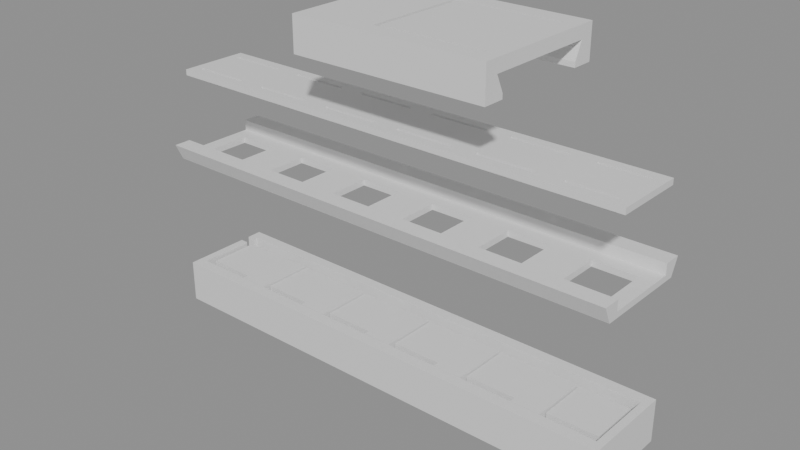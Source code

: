 # Source: most_test.blend  (saved by Blender 5.1.30; exported with 4.5.12 LTS)
import bpy
from mathutils import Matrix  # noqa: F401  (used for matrix-valued properties, if any)

bpy.ops.wm.read_factory_settings(use_empty=True)
scene = bpy.context.scene
scene.name = 'Scene'

# ---- materials (node trees are filled in below, after node groups)
mat_x = bpy.data.materials.new('корпус')
mat_x.diffuse_color = (0.55, 0.58, 0.62, 1.0)
mat_x_1 = bpy.data.materials.new('пластина')
mat_x_1.diffuse_color = (0.15, 0.5, 0.2, 1.0)
mat_x_2 = bpy.data.materials.new('кнопки')
mat_x_2.diffuse_color = (0.9, 0.15, 0.15, 1.0)
mat_x_3 = bpy.data.materials.new('крышка')
mat_x_3.diffuse_color = (0.75, 0.77, 0.8, 1.0)
mat_x_4 = bpy.data.materials.new('лента')
mat_x_4.diffuse_color = (0.12, 0.12, 0.25, 1.0)
mat_x_5 = bpy.data.materials.new('тележка')
mat_x_5.diffuse_color = (0.1, 0.35, 0.9, 1.0)

# ---- material node trees
mat_x.use_nodes = True; mat_x.node_tree.nodes.clear()
_N = mat_x.node_tree.nodes; _L = mat_x.node_tree.links
n0 = _N.new('ShaderNodeBsdfPrincipled'); n0.name = 'Principled BSDF'; n0.location = (-200, 100)
n1 = _N.new('ShaderNodeOutputMaterial'); n1.name = 'Material Output'; n1.location = (200, 100)
_L.new(n0.outputs[0], n1.inputs[0])
n1.is_active_output = True
mat_x_1.use_nodes = True; mat_x_1.node_tree.nodes.clear()
_N = mat_x_1.node_tree.nodes; _L = mat_x_1.node_tree.links
n0 = _N.new('ShaderNodeBsdfPrincipled'); n0.name = 'Principled BSDF'; n0.location = (-200, 100)
n1 = _N.new('ShaderNodeOutputMaterial'); n1.name = 'Material Output'; n1.location = (200, 100)
_L.new(n0.outputs[0], n1.inputs[0])
n1.is_active_output = True
mat_x_2.use_nodes = True; mat_x_2.node_tree.nodes.clear()
_N = mat_x_2.node_tree.nodes; _L = mat_x_2.node_tree.links
n0 = _N.new('ShaderNodeBsdfPrincipled'); n0.name = 'Principled BSDF'; n0.location = (-200, 100)
n1 = _N.new('ShaderNodeOutputMaterial'); n1.name = 'Material Output'; n1.location = (200, 100)
_L.new(n0.outputs[0], n1.inputs[0])
n1.is_active_output = True
mat_x_3.use_nodes = True; mat_x_3.node_tree.nodes.clear()
_N = mat_x_3.node_tree.nodes; _L = mat_x_3.node_tree.links
n0 = _N.new('ShaderNodeBsdfPrincipled'); n0.name = 'Principled BSDF'; n0.location = (-200, 100)
n1 = _N.new('ShaderNodeOutputMaterial'); n1.name = 'Material Output'; n1.location = (200, 100)
_L.new(n0.outputs[0], n1.inputs[0])
n1.is_active_output = True
mat_x_4.use_nodes = True; mat_x_4.node_tree.nodes.clear()
_N = mat_x_4.node_tree.nodes; _L = mat_x_4.node_tree.links
n0 = _N.new('ShaderNodeBsdfPrincipled'); n0.name = 'Principled BSDF'; n0.location = (-200, 100)
n1 = _N.new('ShaderNodeOutputMaterial'); n1.name = 'Material Output'; n1.location = (200, 100)
_L.new(n0.outputs[0], n1.inputs[0])
n1.is_active_output = True
mat_x_5.use_nodes = True; mat_x_5.node_tree.nodes.clear()
_N = mat_x_5.node_tree.nodes; _L = mat_x_5.node_tree.links
n0 = _N.new('ShaderNodeBsdfPrincipled'); n0.name = 'Principled BSDF'; n0.location = (-200, 100)
n1 = _N.new('ShaderNodeOutputMaterial'); n1.name = 'Material Output'; n1.location = (200, 100)
_L.new(n0.outputs[0], n1.inputs[0])
n1.is_active_output = True

# ---- cameras
cam_x = bpy.data.cameras.new('Камера')
cam_x.clip_start = 1.0

# ---- meshes
me_x = bpy.data.meshes.new('корпус')
me_x.from_pydata([(-25.0, 4.8, 4.4), (-25.0, 4.8, 0.0), (-25.0, 3.2, 2.6), (-25.0, 2.2, 2.6), (-25.0, 3.2, 4.4), (-25.0, -4.8, 0.0), (-25.0, -4.8, 4.4), (-25.0, 2.2, 4.4), (-24.2, -3.6, 4.4), (-24.2, 2.2, 4.4), (-24.2, 3.6, 4.4), (-24.2, 3.2, 4.4), (24.2, -3.6, 4.4), (25.0, -4.8, 4.4), (25.0, 4.8, 4.4), (24.2, 3.6, 4.4), (-24.2, 2.2, 2.6), (-24.2, 3.2, 2.6), (25.0, 4.8, 0.0), (25.0, -4.8, 0.0), (-24.2, 3.6, 1.0), (-24.2, -3.6, 1.0), (24.2, -3.6, 1.0), (24.2, 3.6, 1.0)], [], [(0, 1, 2), (3, 2, 1), (4, 0, 2), (5, 3, 1), (6, 7, 3), (6, 3, 5), (7, 6, 8), (9, 7, 8), (10, 4, 11), (0, 4, 10), (12, 6, 13), (12, 8, 6), (14, 10, 15), (14, 15, 12), (14, 12, 13), (14, 0, 10), (9, 16, 3), (9, 3, 7), (17, 2, 3), (17, 3, 16), (11, 2, 17), (11, 4, 2), (14, 18, 1), (14, 1, 0), (18, 5, 1), (18, 19, 5), (13, 5, 19), (13, 6, 5), (16, 20, 17), (10, 17, 20), (11, 17, 10), (21, 20, 16), (8, 16, 9), (8, 21, 16), (12, 22, 21), (12, 21, 8), (12, 23, 22), (12, 15, 23), (15, 20, 23), (15, 10, 20), (13, 19, 18), (13, 18, 14), (23, 20, 21), (23, 21, 22)])
me_x.materials.append(mat_x)
me_x.update()
me_x_1 = bpy.data.meshes.new('пластина')
me_x_1.from_pydata([(-24.05, -3.45, 2.6), (-24.05, 3.45, 1.0), (-24.05, -3.45, 1.0), (-24.05, 3.45, 2.6), (-18.5, -3.45, 2.6), (-15.5, -3.45, 2.6), (-15.5, -3.45, 4.3), (-18.5, -3.45, 4.3), (-7.0, -3.45, 4.3), (-10.0, -3.45, 4.3), (-10.0, -3.45, 2.6), (-7.0, -3.45, 2.6), (1.5, -3.45, 4.3), (-1.5, -3.45, 4.3), (-1.5, -3.45, 2.6), (1.5, -3.45, 2.6), (10.0, -3.45, 2.6), (7.0, -3.45, 4.3), (7.0, -3.45, 2.6), (10.0, -3.45, 4.3), (18.5, -3.45, 4.3), (15.5, -3.45, 4.3), (15.5, -3.45, 2.6), (18.5, -3.45, 2.6), (24.05, -3.45, 1.0), (24.05, -3.45, 2.6), (-18.5, 2.4, 2.6), (-15.5, 2.4, 2.6), (-10.0, 2.4, 2.6), (-1.5, 2.4, 2.6), (-7.0, 2.4, 2.6), (7.0, 2.4, 2.6), (1.5, 2.4, 2.6), (15.5, 2.4, 2.6), (10.0, 2.4, 2.6), (18.5, 2.4, 2.6), (24.05, 3.45, 2.6), (24.05, 3.45, 1.0), (18.5, 2.4, 4.3), (15.5, 2.4, 4.3), (10.0, 2.4, 4.3), (7.0, 2.4, 4.3), (1.5, 2.4, 4.3), (-1.5, 2.4, 4.3), (-7.0, 2.4, 4.3), (-10.0, 2.4, 4.3), (-15.5, 2.4, 4.3), (-18.5, 2.4, 4.3)], [], [(0, 1, 2), (0, 3, 1), (4, 0, 2), (5, 4, 2), (6, 7, 4), (6, 4, 5), (8, 9, 10), (8, 10, 11), (12, 13, 14), (12, 14, 15), (16, 17, 18), (19, 17, 16), (20, 21, 22), (20, 22, 23), (24, 22, 16), (24, 23, 22), (25, 23, 24), (24, 5, 2), (24, 10, 5), (24, 11, 10), (24, 14, 11), (24, 15, 14), (24, 18, 15), (24, 16, 18), (26, 3, 0), (26, 0, 4), (27, 3, 26), (28, 27, 5), (28, 5, 10), (29, 30, 11), (29, 11, 14), (31, 32, 15), (31, 15, 18), (33, 34, 16), (33, 16, 22), (35, 23, 25), (36, 33, 35), (36, 35, 25), (36, 3, 27), (36, 27, 28), (36, 28, 30), (36, 30, 29), (36, 29, 32), (36, 32, 31), (36, 31, 34), (36, 34, 33), (36, 37, 1), (36, 1, 3), (37, 2, 1), (37, 24, 2), (25, 24, 37), (25, 37, 36), (20, 23, 35), (20, 35, 38), (38, 35, 33), (38, 33, 39), (21, 33, 22), (21, 39, 33), (19, 16, 34), (19, 34, 40), (40, 34, 31), (40, 31, 41), (17, 31, 18), (17, 41, 31), (12, 15, 32), (12, 32, 42), (42, 32, 29), (42, 29, 43), (13, 29, 14), (13, 43, 29), (8, 11, 30), (8, 30, 44), (44, 30, 28), (44, 28, 45), (9, 28, 10), (9, 45, 28), (6, 5, 27), (6, 27, 46), (46, 27, 26), (46, 26, 47), (7, 26, 4), (7, 47, 26), (38, 39, 21), (38, 21, 20), (40, 41, 17), (40, 17, 19), (42, 43, 13), (42, 13, 12), (44, 45, 9), (44, 9, 8), (46, 47, 7), (46, 7, 6)])
me_x_1.materials.append(mat_x_1)
me_x_1.update()
me_x_2 = bpy.data.meshes.new('кнопки')
me_x_2.from_pydata([(-23.85, -2.6, 4.1), (-23.85, 2.6, 2.6), (-23.85, -2.6, 2.6), (-23.85, 2.6, 4.1), (-18.65, -2.6, 4.1), (-18.65, -2.6, 2.6), (-18.65, 2.6, 2.6), (-18.65, 2.6, 4.1), (-15.35, -2.6, 4.1), (-15.35, 2.6, 2.6), (-15.35, -2.6, 2.6), (-15.35, 2.6, 4.1), (-10.15, -2.6, 4.1), (-10.15, -2.6, 2.6), (-10.15, 2.6, 2.6), (-10.15, 2.6, 4.1), (-6.85, -2.6, 4.1), (-6.85, 2.6, 2.6), (-6.85, -2.6, 2.6), (-6.85, 2.6, 4.1), (-1.65, -2.6, 4.1), (-1.65, -2.6, 2.6), (-1.65, 2.6, 2.6), (-1.65, 2.6, 4.1), (1.65, -2.6, 4.1), (1.65, 2.6, 2.6), (1.65, -2.6, 2.6), (1.65, 2.6, 4.1), (6.85, -2.6, 4.1), (6.85, -2.6, 2.6), (6.85, 2.6, 2.6), (6.85, 2.6, 4.1), (10.15, -2.6, 4.1), (10.15, 2.6, 2.6), (10.15, -2.6, 2.6), (10.15, 2.6, 4.1), (15.35, -2.6, 4.1), (15.35, -2.6, 2.6), (15.35, 2.6, 2.6), (15.35, 2.6, 4.1), (18.65, -2.6, 4.1), (18.65, 2.6, 2.6), (18.65, -2.6, 2.6), (18.65, 2.6, 4.1), (23.85, -2.6, 4.1), (23.85, -2.6, 2.6), (23.85, 2.6, 2.6), (23.85, 2.6, 4.1)], [], [(0, 1, 2), (0, 3, 1), (4, 5, 6), (4, 6, 7), (4, 2, 5), (4, 0, 2), (7, 6, 1), (7, 1, 3), (6, 2, 1), (6, 5, 2), (7, 3, 0), (7, 0, 4), (8, 9, 10), (8, 11, 9), (12, 13, 14), (12, 14, 15), (12, 10, 13), (12, 8, 10), (15, 14, 9), (15, 9, 11), (14, 10, 9), (14, 13, 10), (15, 11, 8), (15, 8, 12), (16, 17, 18), (16, 19, 17), (20, 21, 22), (20, 22, 23), (20, 18, 21), (20, 16, 18), (23, 22, 17), (23, 17, 19), (22, 18, 17), (22, 21, 18), (23, 19, 16), (23, 16, 20), (24, 25, 26), (24, 27, 25), (28, 29, 30), (28, 30, 31), (28, 26, 29), (28, 24, 26), (31, 30, 25), (31, 25, 27), (30, 26, 25), (30, 29, 26), (31, 27, 24), (31, 24, 28), (32, 33, 34), (32, 35, 33), (36, 37, 38), (36, 38, 39), (36, 34, 37), (36, 32, 34), (39, 38, 33), (39, 33, 35), (38, 34, 33), (38, 37, 34), (39, 35, 32), (39, 32, 36), (40, 41, 42), (40, 43, 41), (44, 45, 46), (44, 46, 47), (44, 42, 45), (44, 40, 42), (47, 46, 41), (47, 41, 43), (46, 42, 41), (46, 45, 42), (47, 43, 40), (47, 40, 44)])
me_x_2.materials.append(mat_x_2)
me_x_2.update()
me_x_3 = bpy.data.meshes.new('крышка')
me_x_3.from_pydata([(23.45, 2.2, 4.4), (25.0, -4.8, 4.4), (23.45, -2.2, 4.4), (19.05, -2.2, 4.4), (25.0, 4.8, 4.4), (14.95, -2.2, 4.4), (19.05, 2.2, 4.4), (14.95, 2.2, 4.4), (10.55, -2.2, 4.4), (10.55, 2.2, 4.4), (6.45, 2.2, 4.4), (6.45, -2.2, 4.4), (2.05, 2.2, 4.4), (2.05, -2.2, 4.4), (-2.05, -2.2, 4.4), (-2.05, 2.2, 4.4), (-6.45, 2.2, 4.4), (-6.45, -2.2, 4.4), (-10.55, -2.2, 4.4), (-10.55, 2.2, 4.4), (-25.0, -4.8, 4.4), (-14.95, -2.2, 4.4), (-19.05, -2.2, 4.4), (-19.05, 2.2, 4.4), (-14.95, 2.2, 4.4), (-23.45, -2.2, 4.4), (-23.45, 2.2, 4.4), (-25.0, 4.8, 4.4), (-25.0, -3.8, 5.0), (-25.0, -5.6, 6.1), (-25.0, -3.8, 6.1), (-25.0, 3.8, 5.0), (-25.0, 5.6, 6.1), (-25.0, 3.8, 6.1), (25.0, -5.6, 6.1), (25.0, 5.6, 6.1), (25.0, -3.8, 5.0), (25.0, -3.8, 6.1), (25.0, 3.8, 5.0), (25.0, 3.8, 6.1), (23.45, -2.2, 5.0), (19.05, -2.2, 5.0), (23.45, 2.2, 5.0), (19.05, 2.2, 5.0), (14.95, -2.2, 5.0), (10.55, -2.2, 5.0), (14.95, 2.2, 5.0), (10.55, 2.2, 5.0), (6.45, -2.2, 5.0), (2.05, -2.2, 5.0), (6.45, 2.2, 5.0), (2.05, 2.2, 5.0), (-2.05, -2.2, 5.0), (-6.45, -2.2, 5.0), (-2.05, 2.2, 5.0), (-6.45, 2.2, 5.0), (-10.55, -2.2, 5.0), (-14.95, -2.2, 5.0), (-10.55, 2.2, 5.0), (-14.95, 2.2, 5.0), (-19.05, -2.2, 5.0), (-23.45, -2.2, 5.0), (-19.05, 2.2, 5.0), (-23.45, 2.2, 5.0)], [], [(0, 1, 2), (3, 2, 1), (4, 1, 0), (5, 3, 1), (6, 4, 0), (7, 6, 3), (7, 3, 5), (7, 4, 6), (8, 5, 1), (9, 4, 7), (10, 9, 8), (10, 8, 11), (12, 13, 14), (15, 12, 14), (16, 17, 18), (19, 16, 18), (20, 21, 18), (20, 22, 21), (23, 24, 21), (23, 21, 22), (25, 22, 20), (26, 25, 20), (27, 19, 24), (27, 23, 26), (27, 24, 23), (27, 26, 20), (20, 8, 1), (20, 11, 8), (20, 13, 11), (20, 14, 13), (20, 17, 14), (20, 18, 17), (4, 19, 27), (4, 16, 19), (4, 15, 16), (4, 12, 15), (4, 10, 12), (4, 9, 10), (28, 20, 29), (30, 28, 29), (27, 28, 31), (27, 20, 28), (32, 31, 33), (32, 27, 31), (20, 34, 29), (20, 1, 34), (32, 4, 27), (32, 35, 4), (36, 34, 1), (37, 34, 36), (4, 38, 36), (4, 36, 1), (35, 39, 38), (35, 38, 4), (40, 2, 3), (40, 3, 41), (40, 0, 2), (40, 42, 0), (42, 6, 0), (42, 43, 6), (41, 3, 6), (41, 6, 43), (44, 5, 8), (44, 8, 45), (44, 7, 5), (44, 46, 7), (45, 8, 9), (45, 9, 47), (46, 9, 7), (46, 47, 9), (48, 11, 13), (48, 13, 49), (48, 10, 11), (48, 50, 10), (49, 13, 12), (49, 12, 51), (50, 12, 10), (50, 51, 12), (52, 14, 17), (52, 17, 53), (52, 15, 14), (52, 54, 15), (53, 17, 16), (53, 16, 55), (54, 16, 15), (54, 55, 16), (56, 18, 21), (56, 21, 57), (56, 19, 18), (56, 58, 19), (57, 21, 24), (57, 24, 59), (58, 24, 19), (58, 59, 24), (60, 22, 25), (60, 25, 61), (60, 23, 22), (60, 62, 23), (61, 25, 26), (61, 26, 63), (62, 26, 23), (62, 63, 26), (29, 37, 30), (29, 34, 37), (33, 35, 32), (33, 39, 35), (39, 31, 38), (39, 33, 31), (60, 61, 28), (31, 61, 63), (31, 28, 61), (57, 60, 28), (62, 31, 63), (62, 60, 57), (56, 57, 28), (59, 62, 57), (59, 31, 62), (53, 56, 28), (58, 56, 53), (52, 53, 28), (55, 58, 53), (51, 54, 52), (51, 52, 49), (47, 50, 48), (47, 48, 45), (36, 48, 49), (36, 44, 45), (36, 52, 28), (36, 49, 52), (36, 45, 48), (36, 41, 44), (43, 46, 44), (43, 44, 41), (40, 41, 36), (42, 40, 36), (38, 43, 42), (38, 46, 43), (38, 42, 36), (38, 31, 59), (38, 59, 58), (38, 58, 55), (38, 55, 54), (38, 54, 51), (38, 51, 50), (38, 50, 47), (38, 47, 46), (37, 36, 28), (37, 28, 30)])
me_x_3.materials.append(mat_x_3)
me_x_3.update()
me_x_4 = bpy.data.meshes.new('лента')
me_x_4.from_pydata([(-24.8, -3.6, 5.6), (-24.8, 3.6, 5.0), (-24.8, -3.6, 5.0), (-24.8, 3.6, 5.6), (24.8, -3.6, 5.6), (24.8, -3.6, 5.0), (-23.85, -2.2, 5.6), (-23.85, -2.6, 5.6), (-23.85, 2.2, 5.6), (-23.85, 2.6, 5.6), (-17.85, -2.6, 5.6), (-15.35, -2.6, 5.6), (-15.35, -2.2, 5.6), (-17.85, -2.2, 5.6), (-17.85, 2.2, 5.6), (-17.85, 2.6, 5.6), (-15.35, 2.2, 5.6), (-15.35, 2.6, 5.6), (-9.35, -2.6, 5.6), (-9.35, -2.2, 5.6), (-6.85, -2.6, 5.6), (-6.85, -2.2, 5.6), (-9.35, 2.2, 5.6), (-6.85, 2.2, 5.6), (-9.35, 2.6, 5.6), (-6.85, 2.6, 5.6), (-0.85, -2.6, 5.6), (1.65, -2.2, 5.6), (1.65, -2.6, 5.6), (-0.85, -2.2, 5.6), (-0.85, 2.2, 5.6), (1.65, 2.2, 5.6), (1.65, 2.6, 5.6), (-0.85, 2.6, 5.6), (10.15, -2.2, 5.6), (7.65, -2.6, 5.6), (10.15, -2.6, 5.6), (7.65, -2.2, 5.6), (7.65, 2.2, 5.6), (10.15, 2.2, 5.6), (7.65, 2.6, 5.6), (10.15, 2.6, 5.6), (18.65, -2.2, 5.6), (16.15, -2.2, 5.6), (16.15, -2.6, 5.6), (18.65, -2.6, 5.6), (16.15, 2.2, 5.6), (18.65, 2.2, 5.6), (23.8, -2.6, 5.6), (18.65, 2.6, 5.6), (16.15, 2.6, 5.6), (23.8, -2.2, 5.6), (23.8, 2.2, 5.6), (24.8, 3.6, 5.6), (23.8, 2.6, 5.6), (24.8, 3.6, 5.0), (-19.25, -2.0, 5.0), (-23.45, -2.2, 5.0), (-23.25, -2.0, 5.0), (-23.25, 2.0, 5.0), (-23.45, 2.2, 5.0), (-23.85, 2.6, 5.0), (-23.85, -2.6, 5.0), (-15.35, -2.6, 5.0), (-17.85, -2.6, 5.0), (-17.85, -2.2, 5.0), (-19.25, 2.0, 5.0), (-17.85, 2.2, 5.0), (-15.35, 2.6, 5.0), (-17.85, 2.6, 5.0), (-10.75, -2.0, 5.0), (-14.95, -2.2, 5.0), (-14.75, -2.0, 5.0), (-9.35, -2.6, 5.0), (-6.85, -2.6, 5.0), (-9.35, -2.2, 5.0), (-10.75, 2.0, 5.0), (-14.75, 2.0, 5.0), (-14.95, 2.2, 5.0), (-9.35, 2.2, 5.0), (-2.25, -2.0, 5.0), (-6.45, -2.2, 5.0), (-6.25, -2.0, 5.0), (-6.85, 2.6, 5.0), (-9.35, 2.6, 5.0), (-0.85, -2.6, 5.0), (1.65, -2.6, 5.0), (-0.85, -2.2, 5.0), (-2.25, 2.0, 5.0), (-6.25, 2.0, 5.0), (-6.45, 2.2, 5.0), (-0.85, 2.2, 5.0), (6.25, -2.0, 5.0), (2.05, -2.2, 5.0), (2.25, -2.0, 5.0), (1.65, 2.6, 5.0), (-0.85, 2.6, 5.0), (10.15, -2.6, 5.0), (7.65, -2.6, 5.0), (7.65, -2.2, 5.0), (6.25, 2.0, 5.0), (2.25, 2.0, 5.0), (2.05, 2.2, 5.0), (7.65, 2.2, 5.0), (14.75, -2.0, 5.0), (10.55, -2.2, 5.0), (10.75, -2.0, 5.0), (10.15, 2.6, 5.0), (7.65, 2.6, 5.0), (18.65, -2.6, 5.0), (16.15, -2.6, 5.0), (16.15, -2.2, 5.0), (14.75, 2.0, 5.0), (10.75, 2.0, 5.0), (10.55, 2.2, 5.0), (16.15, 2.2, 5.0), (23.8, -2.6, 5.0), (23.25, -2.0, 5.0), (19.05, -2.2, 5.0), (19.25, -2.0, 5.0), (18.65, 2.6, 5.0), (16.15, 2.6, 5.0), (23.8, -2.2, 5.0), (23.25, 2.0, 5.0), (19.25, 2.0, 5.0), (19.05, 2.2, 5.0), (23.8, 2.2, 5.0), (23.8, 2.6, 5.0), (-23.85, 2.2, 5.36), (-23.85, -2.2, 5.36), (-23.45, -2.2, 5.36), (-15.35, 2.2, 5.36), (-15.35, -2.2, 5.36), (-14.95, -2.2, 5.36), (-6.85, 2.2, 5.36), (-6.85, -2.2, 5.36), (-6.45, -2.2, 5.36), (1.65, 2.2, 5.36), (1.65, -2.2, 5.36), (2.05, -2.2, 5.36), (10.15, 2.2, 5.36), (10.15, -2.2, 5.36), (10.55, -2.2, 5.36), (19.05, -2.2, 5.36), (18.65, -2.2, 5.36), (18.65, 2.2, 5.36), (-23.45, 2.2, 5.36), (-14.95, 2.2, 5.36), (-6.45, 2.2, 5.36), (2.05, 2.2, 5.36), (10.55, 2.2, 5.36), (19.05, 2.2, 5.36), (-23.25, -2.0, 4.1), (-19.25, -2.0, 4.1), (-19.25, 2.0, 4.1), (-23.25, 2.0, 4.1), (-14.75, -2.0, 4.1), (-10.75, -2.0, 4.1), (-10.75, 2.0, 4.1), (-14.75, 2.0, 4.1), (-6.25, -2.0, 4.1), (-2.25, -2.0, 4.1), (-2.25, 2.0, 4.1), (-6.25, 2.0, 4.1), (2.25, -2.0, 4.1), (6.25, -2.0, 4.1), (6.25, 2.0, 4.1), (2.25, 2.0, 4.1), (10.75, -2.0, 4.1), (14.75, -2.0, 4.1), (14.75, 2.0, 4.1), (10.75, 2.0, 4.1), (19.25, -2.0, 4.1), (23.25, -2.0, 4.1), (23.25, 2.0, 4.1), (19.25, 2.0, 4.1)], [], [(0, 1, 2), (0, 3, 1), (4, 2, 5), (4, 0, 2), (6, 0, 7), (3, 8, 9), (3, 0, 6), (3, 6, 8), (10, 7, 0), (11, 10, 0), (12, 13, 10), (12, 10, 11), (14, 6, 13), (14, 8, 6), (15, 3, 9), (16, 13, 12), (16, 14, 13), (17, 15, 14), (17, 14, 16), (18, 11, 0), (19, 16, 12), (20, 18, 0), (21, 19, 18), (21, 18, 20), (22, 16, 19), (23, 24, 22), (23, 22, 19), (23, 19, 21), (25, 24, 23), (26, 20, 0), (27, 26, 28), (27, 29, 26), (30, 21, 29), (30, 23, 21), (31, 29, 27), (31, 30, 29), (32, 30, 31), (32, 33, 30), (34, 35, 36), (34, 37, 35), (38, 31, 27), (38, 27, 37), (39, 38, 37), (39, 37, 34), (39, 40, 38), (41, 40, 39), (42, 43, 44), (42, 44, 45), (46, 34, 43), (46, 39, 34), (46, 43, 42), (47, 46, 42), (4, 28, 26), (4, 26, 0), (4, 35, 28), (4, 36, 35), (4, 44, 36), (4, 45, 44), (48, 45, 4), (49, 46, 47), (49, 50, 46), (51, 48, 4), (52, 42, 51), (52, 47, 42), (52, 51, 4), (53, 50, 49), (53, 49, 54), (53, 54, 52), (53, 52, 4), (53, 3, 15), (53, 15, 17), (53, 17, 24), (53, 24, 25), (53, 25, 33), (53, 33, 32), (53, 32, 40), (53, 40, 41), (53, 41, 50), (53, 55, 1), (53, 1, 3), (56, 57, 58), (59, 57, 60), (59, 58, 57), (1, 61, 62), (1, 62, 2), (63, 2, 64), (63, 64, 65), (66, 59, 60), (67, 65, 56), (67, 56, 66), (68, 67, 69), (70, 71, 72), (73, 2, 63), (74, 2, 73), (74, 73, 75), (76, 77, 78), (76, 75, 70), (79, 75, 76), (80, 81, 82), (83, 79, 84), (85, 2, 74), (86, 85, 87), (88, 89, 90), (91, 80, 88), (91, 87, 80), (92, 93, 94), (95, 91, 96), (97, 98, 99), (100, 101, 102), (103, 92, 100), (103, 99, 92), (104, 105, 106), (107, 103, 108), (109, 110, 111), (112, 113, 114), (115, 111, 104), (115, 104, 112), (5, 110, 109), (5, 2, 85), (5, 86, 98), (5, 97, 110), (5, 85, 86), (5, 109, 116), (5, 98, 97), (117, 118, 119), (120, 115, 121), (122, 5, 116), (123, 122, 117), (123, 124, 125), (126, 122, 123), (55, 120, 121), (55, 5, 122), (55, 122, 126), (55, 127, 120), (55, 126, 127), (55, 69, 1), (55, 68, 69), (55, 84, 68), (55, 83, 84), (55, 96, 83), (55, 95, 96), (55, 108, 95), (55, 107, 108), (55, 121, 107), (64, 2, 62), (61, 1, 69), (67, 66, 60), (57, 56, 65), (63, 67, 68), (63, 65, 67), (79, 76, 78), (78, 72, 71), (78, 77, 72), (71, 70, 75), (74, 75, 83), (75, 79, 83), (91, 88, 90), (90, 82, 81), (90, 89, 82), (81, 80, 87), (86, 91, 95), (86, 87, 91), (103, 100, 102), (102, 94, 93), (102, 101, 94), (93, 92, 99), (97, 103, 107), (97, 99, 103), (115, 112, 114), (114, 106, 105), (114, 113, 106), (105, 104, 111), (109, 115, 120), (109, 111, 115), (126, 123, 125), (125, 119, 118), (125, 124, 119), (118, 117, 122), (4, 5, 55), (4, 55, 53), (10, 64, 62), (10, 62, 7), (13, 65, 64), (10, 13, 64), (128, 61, 9), (8, 128, 9), (62, 128, 129), (62, 61, 128), (7, 129, 6), (7, 62, 129), (130, 6, 129), (65, 130, 57), (13, 130, 65), (6, 130, 13), (18, 73, 63), (18, 63, 11), (19, 75, 73), (18, 19, 73), (131, 68, 17), (16, 131, 17), (63, 131, 132), (63, 68, 131), (11, 132, 12), (11, 63, 132), (133, 12, 132), (75, 133, 71), (19, 133, 75), (12, 133, 19), (26, 85, 74), (26, 74, 20), (29, 87, 85), (26, 29, 85), (134, 83, 25), (23, 134, 25), (74, 134, 135), (74, 83, 134), (20, 135, 21), (20, 74, 135), (136, 21, 135), (87, 136, 81), (29, 136, 87), (21, 136, 29), (35, 98, 86), (35, 86, 28), (37, 99, 98), (35, 37, 98), (137, 95, 32), (31, 137, 32), (86, 137, 138), (86, 95, 137), (28, 138, 27), (28, 86, 138), (139, 27, 138), (99, 139, 93), (37, 139, 99), (27, 139, 37), (44, 110, 97), (44, 97, 36), (43, 111, 110), (44, 43, 110), (140, 107, 41), (39, 140, 41), (97, 140, 141), (97, 107, 140), (36, 141, 34), (36, 97, 141), (142, 34, 141), (111, 142, 105), (43, 142, 111), (34, 142, 43), (48, 116, 109), (48, 109, 45), (51, 122, 116), (48, 51, 116), (143, 42, 144), (122, 143, 118), (51, 143, 122), (42, 143, 51), (145, 120, 49), (47, 145, 49), (109, 145, 144), (109, 120, 145), (45, 144, 42), (45, 109, 144), (146, 128, 8), (67, 60, 146), (14, 67, 146), (8, 14, 146), (14, 69, 67), (14, 15, 69), (15, 61, 69), (15, 9, 61), (147, 131, 16), (79, 78, 147), (22, 79, 147), (16, 22, 147), (22, 84, 79), (22, 24, 84), (24, 68, 84), (24, 17, 68), (148, 134, 23), (91, 90, 148), (30, 91, 148), (23, 30, 148), (30, 96, 91), (30, 33, 96), (33, 83, 96), (33, 25, 83), (149, 137, 31), (103, 102, 149), (38, 103, 149), (31, 38, 149), (38, 108, 103), (38, 40, 108), (40, 95, 108), (40, 32, 95), (150, 140, 39), (115, 114, 150), (46, 115, 150), (39, 46, 150), (46, 121, 115), (46, 50, 121), (50, 107, 121), (50, 41, 107), (151, 145, 47), (126, 125, 151), (52, 126, 151), (47, 52, 151), (52, 127, 126), (52, 54, 127), (54, 120, 127), (54, 49, 120), (56, 152, 153), (56, 58, 152), (56, 153, 154), (56, 154, 66), (66, 154, 155), (66, 155, 59), (58, 155, 152), (58, 59, 155), (70, 156, 157), (70, 72, 156), (70, 157, 158), (70, 158, 76), (76, 158, 159), (76, 159, 77), (72, 159, 156), (72, 77, 159), (80, 160, 161), (80, 82, 160), (80, 161, 162), (80, 162, 88), (88, 162, 163), (88, 163, 89), (82, 163, 160), (82, 89, 163), (92, 164, 165), (92, 94, 164), (92, 165, 166), (92, 166, 100), (100, 166, 167), (100, 167, 101), (94, 167, 164), (94, 101, 167), (104, 168, 169), (104, 106, 168), (104, 169, 170), (104, 170, 112), (112, 170, 171), (112, 171, 113), (106, 171, 168), (106, 113, 171), (117, 172, 173), (117, 119, 172), (117, 173, 174), (117, 174, 123), (123, 174, 175), (123, 175, 124), (119, 175, 172), (119, 124, 175), (130, 60, 57), (130, 146, 60), (133, 78, 71), (133, 147, 78), (136, 90, 81), (136, 148, 90), (139, 102, 93), (139, 149, 102), (142, 114, 105), (142, 150, 114), (143, 125, 118), (143, 151, 125), (146, 129, 128), (146, 130, 129), (147, 132, 131), (147, 133, 132), (148, 135, 134), (148, 136, 135), (149, 138, 137), (149, 139, 138), (150, 141, 140), (150, 142, 141), (151, 144, 145), (151, 143, 144), (154, 152, 155), (154, 153, 152), (158, 156, 159), (158, 157, 156), (162, 160, 163), (162, 161, 160), (166, 164, 167), (166, 165, 164), (170, 168, 171), (170, 169, 168), (174, 172, 175), (174, 173, 172)])
me_x_4.materials.append(mat_x_4)
me_x_4.update()
me_x_5 = bpy.data.meshes.new('тележка')
me_x_5.from_pydata([(-5.6, 5.0, 4.4), (-5.6, 7.2, 3.9), (-5.6, 5.0, 3.9), (-5.6, 5.795, 6.1), (-5.6, 7.2, 7.4), (-5.6, -7.2, 3.9), (-5.6, -5.0, 4.4), (-5.6, -5.0, 3.9), (-5.6, -5.795, 6.1), (-5.6, -7.2, 7.4), (14.4, -7.2, 7.4), (14.4, -7.2, 3.9), (14.4, -5.0, 3.9), (14.4, -5.0, 4.4), (14.4, -5.795, 6.1), (3.796, -1.496, 6.1), (2.2, -5.0, 6.1), (2.204, -1.496, 6.1), (2.2, 5.0, 6.1), (3.796, 1.496, 6.1), (2.204, 1.496, 6.1), (12.9, -5.0, 6.1), (12.9, -5.4, 6.1), (1.8, -5.4, 6.1), (12.9, 5.0, 6.1), (14.4, 5.795, 6.1), (12.9, 5.4, 6.1), (1.8, 5.4, 6.1), (14.4, 5.0, 4.4), (14.4, 5.0, 3.9), (14.4, 7.2, 3.9), (14.4, 7.2, 7.4), (1.8, -5.4, 7.4), (1.8, 5.4, 7.4), (12.9, -5.4, 7.4), (12.9, -5.0, 7.4), (2.2, 5.0, 7.4), (2.2, -5.0, 7.4), (12.9, 5.0, 7.4), (12.9, 5.4, 7.4), (3.675, 1.375, 5.8), (2.325, 1.375, 5.8), (2.325, -1.375, 5.8), (3.675, -1.375, 5.8), (2.2, 1.5, 6.11), (2.2, -1.5, 6.11)], [], [(0, 1, 2), (3, 4, 1), (3, 1, 0), (5, 6, 7), (8, 6, 5), (9, 3, 8), (9, 4, 3), (9, 8, 5), (10, 5, 11), (10, 9, 5), (5, 12, 11), (7, 12, 5), (7, 13, 12), (6, 13, 7), (8, 13, 6), (8, 14, 13), (15, 16, 17), (18, 19, 20), (21, 15, 19), (14, 22, 21), (14, 23, 22), (24, 21, 19), (25, 24, 26), (25, 14, 21), (25, 21, 24), (8, 23, 14), (25, 27, 3), (25, 26, 27), (23, 3, 27), (23, 8, 3), (24, 19, 18), (18, 17, 16), (18, 20, 17), (16, 15, 21), (3, 28, 25), (0, 28, 3), (0, 29, 28), (2, 29, 0), (2, 30, 29), (1, 30, 2), (31, 30, 1), (31, 1, 4), (10, 32, 9), (33, 4, 9), (33, 9, 32), (34, 32, 10), (35, 36, 37), (35, 34, 10), (38, 36, 35), (31, 33, 39), (31, 39, 38), (31, 35, 10), (31, 38, 35), (31, 4, 33), (28, 29, 30), (25, 30, 31), (25, 28, 30), (11, 12, 13), (14, 11, 13), (10, 14, 25), (10, 25, 31), (10, 11, 14), (40, 20, 19), (40, 41, 20), (41, 17, 20), (41, 42, 17), (42, 15, 17), (42, 43, 15), (43, 19, 15), (43, 40, 19), (34, 21, 22), (34, 35, 21), (34, 22, 23), (34, 23, 32), (35, 16, 21), (35, 37, 16), (32, 23, 27), (32, 27, 33), (44, 36, 18), (37, 45, 16), (16, 44, 18), (16, 45, 44), (36, 45, 37), (36, 44, 45), (39, 27, 26), (39, 33, 27), (38, 24, 18), (38, 18, 36), (38, 26, 24), (38, 39, 26), (41, 40, 43), (41, 43, 42)])
me_x_5.materials.append(mat_x_5)
me_x_5.update()

# ---- objects
ob_x = bpy.data.objects.new('Корпус', me_x)
ob_x_1 = bpy.data.objects.new('Пластина', me_x_1)
ob_x_2 = bpy.data.objects.new('Кнопки', me_x_2)
ob_x_3 = bpy.data.objects.new('Крышка', me_x_3)
ob_x_4 = bpy.data.objects.new('Лента', me_x_4)
ob_x_5 = bpy.data.objects.new('Тележка', me_x_5)
ob_x_6 = bpy.data.objects.new('ц', None)
ob_x_7 = bpy.data.objects.new('Камера', cam_x)

# ---- transforms, parenting, visibility, modifiers, constraints
ob_x.location = (0.0, 0.0, 0.0)
ob_x_1.location = (0.0, 0.0, 0.0)
ob_x_2.location = (0.0, 0.0, 0.0)
ob_x_3.location = (0.0, 0.0, 12.0)
ob_x_4.location = (0.0, 0.0, 20.0)
ob_x_5.location = (0.0, 0.0, 28.0)
ob_x_6.location = (0.0, 0.0, 15.0)
ob_x_7.location = (60.0, -70.0, 60.0)
_c = ob_x_7.constraints.new('TRACK_TO'); _c.name = 'Track To'
_c.target = ob_x_6

# ---- collection membership
scene.collection.objects.link(ob_x)
scene.collection.objects.link(ob_x_1)
scene.collection.objects.link(ob_x_2)
scene.collection.objects.link(ob_x_3)
scene.collection.objects.link(ob_x_4)
scene.collection.objects.link(ob_x_5)
scene.collection.objects.link(ob_x_6)
scene.collection.objects.link(ob_x_7)

# ---- scene / render settings (as saved in the file)
scene.camera = ob_x_7
scene.frame_start = 1; scene.frame_end = 250; scene.frame_set(1)
scene.render.engine = 'BLENDER_EEVEE_NEXT'
scene.render.bake_bias = 0.0
scene.render.bake_samples = 0
scene.cycles.sampling_pattern = 'TABULATED_SOBOL'
scene.eevee.use_volume_custom_range = False
scene.unit_settings.scale_length = 0.001
bpy.context.view_layer.update()

# ---- added for rendering (the .blend has no usable light): sun + grey world if the file has none
light_auto_sun = bpy.data.lights.new('AutoSun', 'SUN')
light_auto_sun.energy = 3.0
light_auto_sun.angle = 0.0523599
ob_auto_sun = bpy.data.objects.new('AutoSun', light_auto_sun)
scene.collection.objects.link(ob_auto_sun)
ob_auto_sun.rotation_euler = (0.872665, 0.174533, 0.523599)
if scene.world is None:
    world_auto = bpy.data.worlds.new('AutoWorld')
    world_auto.color = (0.3, 0.3, 0.3)
    scene.world = world_auto
bpy.context.view_layer.update()

